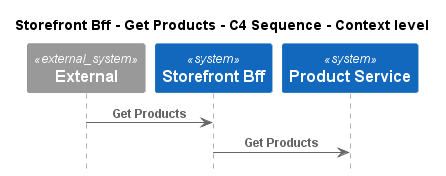

The diagram above was rendered by PlantUML. Its source (embedded in the PNG):
@startuml
!pragma layout smetana
!include ..\..\..\..\.c4s\C4_Sequence.puml

title Storefront Bff - Get Products - C4 Sequence - Context level

System_Ext(C4InterFlow.SoftwareSystems.ExternalSystem, "External", "")
System(ECommercePlatform.SoftwareSystems.StorefrontBff, "Storefront Bff", "")
System(ECommercePlatform.SoftwareSystems.ProductService, "Product Service", "")

Rel(C4InterFlow.SoftwareSystems.ExternalSystem, ECommercePlatform.SoftwareSystems.StorefrontBff, "Get Products")
Rel(ECommercePlatform.SoftwareSystems.StorefrontBff, ECommercePlatform.SoftwareSystems.ProductService, "Get Products")


@enduml